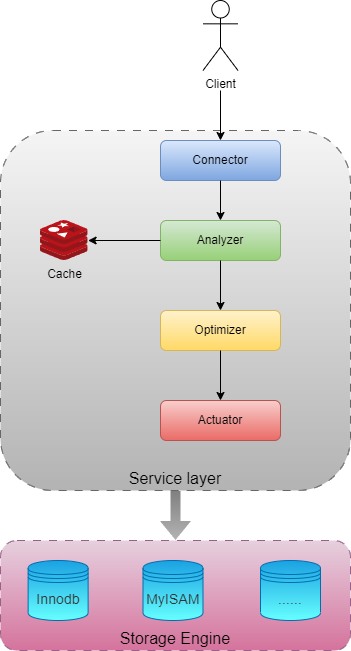

The diagram above was exported from draw.io. Its source (the exported page's mxGraphModel, read from the mxfile embedded in the PNG):
<mxGraphModel dx="1292" dy="641" grid="1" gridSize="10" guides="1" tooltips="1" connect="1" arrows="1" fold="1" page="1" pageScale="1" pageWidth="827" pageHeight="1169" math="0" shadow="0">
  <root>
    <mxCell id="WIyWlLk6GJQsqaUBKTNV-0" />
    <mxCell id="WIyWlLk6GJQsqaUBKTNV-1" parent="WIyWlLk6GJQsqaUBKTNV-0" />
    <mxCell id="XMR_J0yOxIuvxakbu5Jo-6" value="&lt;font style=&quot;font-size: 16px;&quot;&gt;Service layer&lt;/font&gt;" style="rounded=1;whiteSpace=wrap;html=1;dashed=1;dashPattern=8 8;fillColor=#f5f5f5;strokeColor=#666666;labelBackgroundColor=none;labelBorderColor=none;gradientColor=#b3b3b3;verticalAlign=bottom;" parent="WIyWlLk6GJQsqaUBKTNV-1" vertex="1">
      <mxGeometry x="270" y="150" width="350" height="360" as="geometry" />
    </mxCell>
    <mxCell id="WIyWlLk6GJQsqaUBKTNV-3" value="Connector" style="rounded=1;whiteSpace=wrap;html=1;fontSize=12;glass=0;strokeWidth=1;shadow=0;fillColor=#dae8fc;gradientColor=#7ea6e0;strokeColor=#6c8ebf;" parent="WIyWlLk6GJQsqaUBKTNV-1" vertex="1">
      <mxGeometry x="430" y="160" width="120" height="40" as="geometry" />
    </mxCell>
    <mxCell id="WIyWlLk6GJQsqaUBKTNV-7" value="Analyzer" style="rounded=1;whiteSpace=wrap;html=1;fontSize=12;glass=0;strokeWidth=1;shadow=0;fillColor=#d5e8d4;gradientColor=#97d077;strokeColor=#82b366;" parent="WIyWlLk6GJQsqaUBKTNV-1" vertex="1">
      <mxGeometry x="430" y="240" width="120" height="40" as="geometry" />
    </mxCell>
    <mxCell id="WIyWlLk6GJQsqaUBKTNV-12" value="Optimizer" style="rounded=1;whiteSpace=wrap;html=1;fontSize=12;glass=0;strokeWidth=1;shadow=0;fillColor=#fff2cc;gradientColor=#ffd966;strokeColor=#d6b656;" parent="WIyWlLk6GJQsqaUBKTNV-1" vertex="1">
      <mxGeometry x="430" y="330" width="120" height="40" as="geometry" />
    </mxCell>
    <mxCell id="XMR_J0yOxIuvxakbu5Jo-1" value="" style="endArrow=classic;html=1;rounded=0;entryX=0.5;entryY=0;entryDx=0;entryDy=0;" parent="WIyWlLk6GJQsqaUBKTNV-1" target="WIyWlLk6GJQsqaUBKTNV-3" edge="1">
      <mxGeometry width="50" height="50" relative="1" as="geometry">
        <mxPoint x="490" y="110" as="sourcePoint" />
        <mxPoint x="650" y="420" as="targetPoint" />
      </mxGeometry>
    </mxCell>
    <mxCell id="XMR_J0yOxIuvxakbu5Jo-7" value="Actuator" style="rounded=1;whiteSpace=wrap;html=1;fontSize=12;glass=0;strokeWidth=1;shadow=0;fillColor=#f8cecc;gradientColor=#ea6b66;strokeColor=#b85450;" parent="WIyWlLk6GJQsqaUBKTNV-1" vertex="1">
      <mxGeometry x="430" y="420" width="120" height="40" as="geometry" />
    </mxCell>
    <mxCell id="XMR_J0yOxIuvxakbu5Jo-10" value="" style="endArrow=classic;html=1;rounded=0;exitX=0.5;exitY=1;exitDx=0;exitDy=0;entryX=0.5;entryY=0;entryDx=0;entryDy=0;" parent="WIyWlLk6GJQsqaUBKTNV-1" source="WIyWlLk6GJQsqaUBKTNV-12" target="XMR_J0yOxIuvxakbu5Jo-7" edge="1">
      <mxGeometry width="50" height="50" relative="1" as="geometry">
        <mxPoint x="610" y="420" as="sourcePoint" />
        <mxPoint x="660" y="370" as="targetPoint" />
      </mxGeometry>
    </mxCell>
    <mxCell id="XMR_J0yOxIuvxakbu5Jo-11" value="" style="endArrow=classic;html=1;rounded=0;exitX=0.5;exitY=1;exitDx=0;exitDy=0;entryX=0.5;entryY=0;entryDx=0;entryDy=0;" parent="WIyWlLk6GJQsqaUBKTNV-1" source="WIyWlLk6GJQsqaUBKTNV-3" target="WIyWlLk6GJQsqaUBKTNV-7" edge="1">
      <mxGeometry width="50" height="50" relative="1" as="geometry">
        <mxPoint x="610" y="420" as="sourcePoint" />
        <mxPoint x="660" y="370" as="targetPoint" />
      </mxGeometry>
    </mxCell>
    <mxCell id="XMR_J0yOxIuvxakbu5Jo-12" value="" style="endArrow=classic;html=1;rounded=0;exitX=0.5;exitY=1;exitDx=0;exitDy=0;" parent="WIyWlLk6GJQsqaUBKTNV-1" source="WIyWlLk6GJQsqaUBKTNV-7" edge="1">
      <mxGeometry width="50" height="50" relative="1" as="geometry">
        <mxPoint x="540" y="286.45161290322574" as="sourcePoint" />
        <mxPoint x="490" y="330" as="targetPoint" />
      </mxGeometry>
    </mxCell>
    <mxCell id="XMR_J0yOxIuvxakbu5Jo-16" value="Cache" style="image;sketch=0;aspect=fixed;html=1;points=[];align=center;fontSize=12;image=img/lib/mscae/Cache_Redis_Product.svg;labelBackgroundColor=none;" parent="WIyWlLk6GJQsqaUBKTNV-1" vertex="1">
      <mxGeometry x="310" y="240" width="47.62" height="40" as="geometry" />
    </mxCell>
    <mxCell id="XMR_J0yOxIuvxakbu5Jo-17" value="" style="endArrow=classic;html=1;rounded=0;exitX=0;exitY=0.5;exitDx=0;exitDy=0;" parent="WIyWlLk6GJQsqaUBKTNV-1" source="WIyWlLk6GJQsqaUBKTNV-7" target="XMR_J0yOxIuvxakbu5Jo-16" edge="1">
      <mxGeometry width="50" height="50" relative="1" as="geometry">
        <mxPoint x="430" y="310" as="sourcePoint" />
        <mxPoint x="480" y="260" as="targetPoint" />
      </mxGeometry>
    </mxCell>
    <mxCell id="XMR_J0yOxIuvxakbu5Jo-22" value="" style="shape=flexArrow;endArrow=classic;html=1;rounded=0;entryX=0.5;entryY=0;entryDx=0;entryDy=0;exitX=0.5;exitY=1;exitDx=0;exitDy=0;fillColor=#808080;strokeColor=none;gradientColor=#b3b3b3;" parent="WIyWlLk6GJQsqaUBKTNV-1" source="XMR_J0yOxIuvxakbu5Jo-6" target="XMR_J0yOxIuvxakbu5Jo-13" edge="1">
      <mxGeometry width="50" height="50" relative="1" as="geometry">
        <mxPoint x="450" y="520" as="sourcePoint" />
        <mxPoint x="500" y="470" as="targetPoint" />
      </mxGeometry>
    </mxCell>
    <mxCell id="_allxt7bcWxVUpoaqE6Q-0" value="Client" style="shape=umlActor;verticalLabelPosition=bottom;verticalAlign=top;html=1;outlineConnect=0;" vertex="1" parent="WIyWlLk6GJQsqaUBKTNV-1">
      <mxGeometry x="472.5" y="20" width="35" height="70" as="geometry" />
    </mxCell>
    <mxCell id="XMR_J0yOxIuvxakbu5Jo-13" value="&lt;font style=&quot;font-size: 16px;&quot;&gt;Storage Engine&lt;/font&gt;" style="rounded=1;whiteSpace=wrap;html=1;dashed=1;dashPattern=8 8;fillColor=#e6d0de;strokeColor=#996185;movable=1;resizable=1;rotatable=1;deletable=1;editable=1;locked=0;connectable=1;gradientColor=#d5739d;verticalAlign=bottom;" parent="WIyWlLk6GJQsqaUBKTNV-1" vertex="1">
      <mxGeometry x="270" y="560" width="350" height="110" as="geometry" />
    </mxCell>
    <mxCell id="XMR_J0yOxIuvxakbu5Jo-19" value="&lt;div style=&quot;-webkit-tap-highlight-color: transparent; font-family: &amp;quot;Google Sans&amp;quot;, Roboto, Arial, sans-serif; font-size: 14px; letter-spacing: 0.0875px;&quot; lang=&quot;en&quot; dir=&quot;ltr&quot;&gt;......&lt;/div&gt;" style="shape=datastore;whiteSpace=wrap;html=1;align=center;movable=1;resizable=1;rotatable=1;deletable=1;editable=1;locked=0;connectable=1;fillColor=#1ba1e2;strokeColor=#006EAF;labelBackgroundColor=none;fontColor=#333333;gradientColor=#66FFFF;" parent="WIyWlLk6GJQsqaUBKTNV-1" vertex="1">
      <mxGeometry x="530" y="580" width="60" height="60" as="geometry" />
    </mxCell>
    <mxCell id="_allxt7bcWxVUpoaqE6Q-2" value="&lt;div style=&quot;-webkit-tap-highlight-color: transparent; font-family: &amp;quot;Google Sans&amp;quot;, Roboto, Arial, sans-serif; font-size: 14px; letter-spacing: 0.0875px;&quot; lang=&quot;en&quot; dir=&quot;ltr&quot;&gt;MyISAM&lt;/div&gt;" style="shape=datastore;whiteSpace=wrap;html=1;align=center;movable=1;resizable=1;rotatable=1;deletable=1;editable=1;locked=0;connectable=1;fillColor=#1ba1e2;strokeColor=#006EAF;labelBackgroundColor=none;fontColor=#333333;gradientColor=#66FFFF;" vertex="1" parent="WIyWlLk6GJQsqaUBKTNV-1">
      <mxGeometry x="412.5" y="580" width="60" height="60" as="geometry" />
    </mxCell>
    <mxCell id="_allxt7bcWxVUpoaqE6Q-3" value="&lt;div style=&quot;-webkit-tap-highlight-color: transparent; font-family: &amp;quot;Google Sans&amp;quot;, Roboto, Arial, sans-serif; font-size: 14px; letter-spacing: 0.0875px;&quot; lang=&quot;en&quot; dir=&quot;ltr&quot;&gt;Innodb&lt;/div&gt;" style="shape=datastore;whiteSpace=wrap;html=1;align=center;movable=1;resizable=1;rotatable=1;deletable=1;editable=1;locked=0;connectable=1;fillColor=#1ba1e2;strokeColor=#006EAF;labelBackgroundColor=none;fontColor=#333333;gradientColor=#66FFFF;" vertex="1" parent="WIyWlLk6GJQsqaUBKTNV-1">
      <mxGeometry x="297.62" y="580" width="60" height="60" as="geometry" />
    </mxCell>
  </root>
</mxGraphModel>